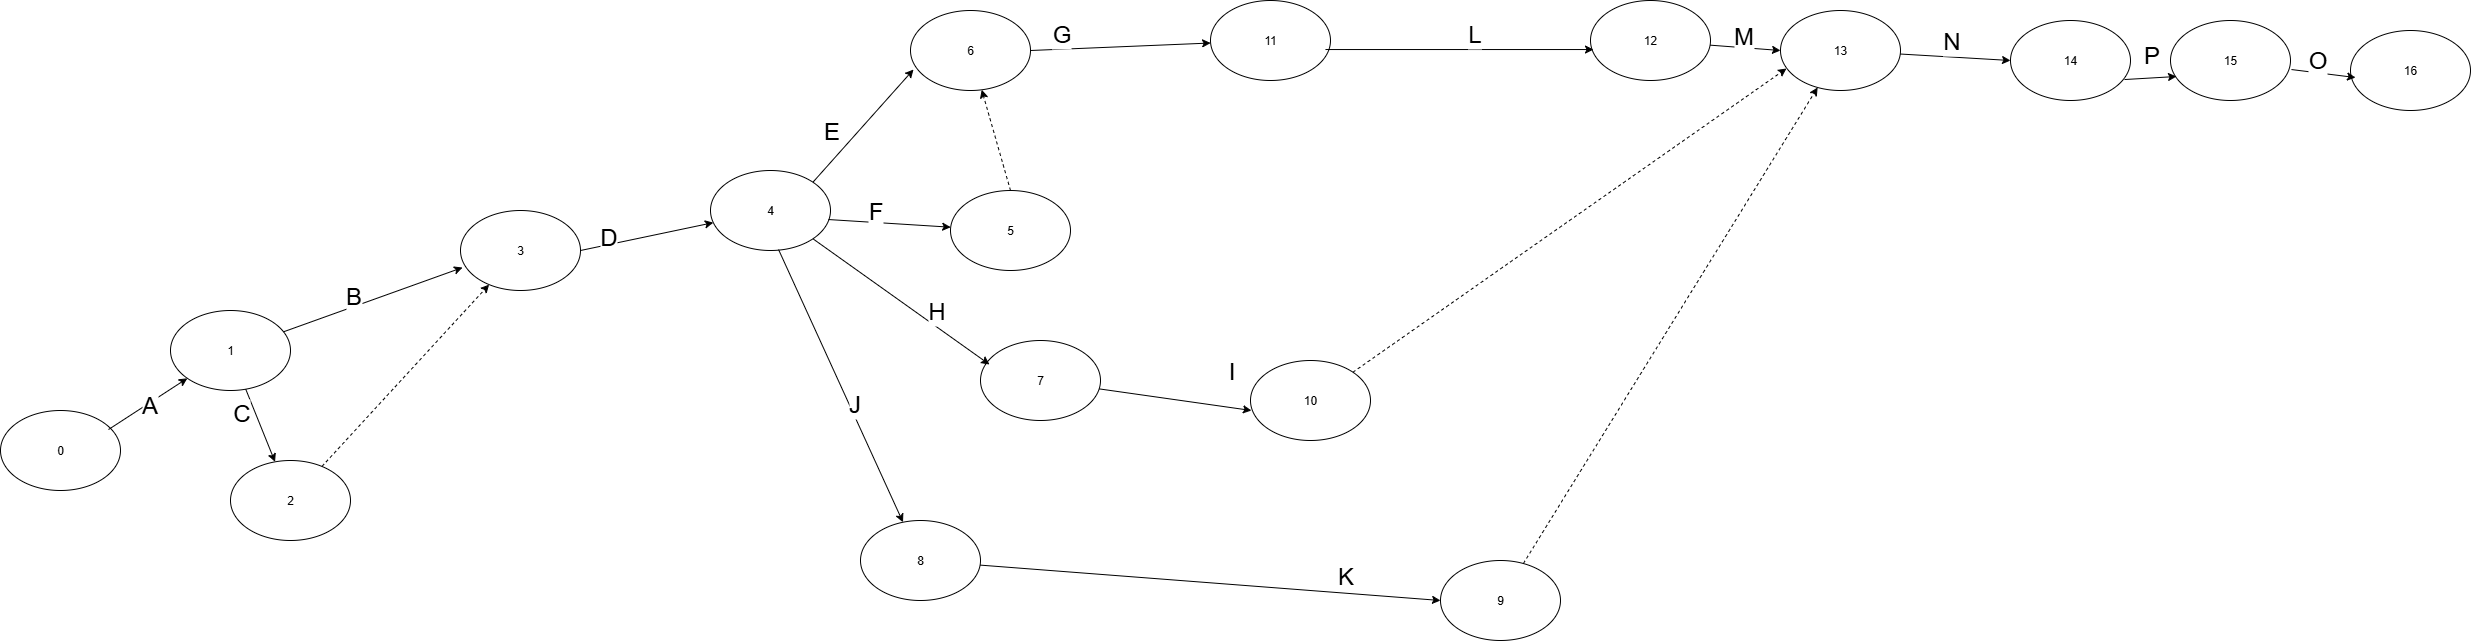

The diagram above was exported from draw.io. Its source (the exported page's mxGraphModel, read from the mxfile embedded in the PNG):
<mxGraphModel dx="1737" dy="2212" grid="1" gridSize="10" guides="1" tooltips="1" connect="1" arrows="1" fold="1" page="1" pageScale="1" pageWidth="827" pageHeight="1169" math="0" shadow="0">
  <root>
    <mxCell id="0" />
    <mxCell id="1" parent="0" />
    <mxCell id="c-JbE82iZZtWo8ZJazqt-1" value="0" style="ellipse;whiteSpace=wrap;html=1;" parent="1" vertex="1">
      <mxGeometry x="150" y="330" width="120" height="80" as="geometry" />
    </mxCell>
    <mxCell id="c-JbE82iZZtWo8ZJazqt-2" value="1" style="ellipse;whiteSpace=wrap;html=1;" parent="1" vertex="1">
      <mxGeometry x="320" y="230" width="120" height="80" as="geometry" />
    </mxCell>
    <mxCell id="c-JbE82iZZtWo8ZJazqt-3" value="2" style="ellipse;whiteSpace=wrap;html=1;" parent="1" vertex="1">
      <mxGeometry x="380" y="380" width="120" height="80" as="geometry" />
    </mxCell>
    <mxCell id="c-JbE82iZZtWo8ZJazqt-4" value="3" style="ellipse;whiteSpace=wrap;html=1;" parent="1" vertex="1">
      <mxGeometry x="610" y="130" width="120" height="80" as="geometry" />
    </mxCell>
    <mxCell id="c-JbE82iZZtWo8ZJazqt-5" value="4" style="ellipse;whiteSpace=wrap;html=1;" parent="1" vertex="1">
      <mxGeometry x="860" y="90" width="120" height="80" as="geometry" />
    </mxCell>
    <mxCell id="c-JbE82iZZtWo8ZJazqt-6" value="5" style="ellipse;whiteSpace=wrap;html=1;" parent="1" vertex="1">
      <mxGeometry x="1100" y="110" width="120" height="80" as="geometry" />
    </mxCell>
    <mxCell id="c-JbE82iZZtWo8ZJazqt-7" value="6" style="ellipse;whiteSpace=wrap;html=1;" parent="1" vertex="1">
      <mxGeometry x="1060" y="-70" width="120" height="80" as="geometry" />
    </mxCell>
    <mxCell id="c-JbE82iZZtWo8ZJazqt-8" value="11" style="ellipse;whiteSpace=wrap;html=1;" parent="1" vertex="1">
      <mxGeometry x="1360" y="-80" width="120" height="80" as="geometry" />
    </mxCell>
    <mxCell id="c-JbE82iZZtWo8ZJazqt-9" value="12" style="ellipse;whiteSpace=wrap;html=1;" parent="1" vertex="1">
      <mxGeometry x="1740" y="-80" width="120" height="80" as="geometry" />
    </mxCell>
    <mxCell id="c-JbE82iZZtWo8ZJazqt-10" value="13" style="ellipse;whiteSpace=wrap;html=1;" parent="1" vertex="1">
      <mxGeometry x="1930" y="-70" width="120" height="80" as="geometry" />
    </mxCell>
    <mxCell id="c-JbE82iZZtWo8ZJazqt-11" value="14" style="ellipse;whiteSpace=wrap;html=1;" parent="1" vertex="1">
      <mxGeometry x="2160" y="-60" width="120" height="80" as="geometry" />
    </mxCell>
    <mxCell id="c-JbE82iZZtWo8ZJazqt-12" value="15" style="ellipse;whiteSpace=wrap;html=1;" parent="1" vertex="1">
      <mxGeometry x="2320" y="-60" width="120" height="80" as="geometry" />
    </mxCell>
    <mxCell id="c-JbE82iZZtWo8ZJazqt-13" value="16" style="ellipse;whiteSpace=wrap;html=1;" parent="1" vertex="1">
      <mxGeometry x="2500" y="-50" width="120" height="80" as="geometry" />
    </mxCell>
    <mxCell id="c-JbE82iZZtWo8ZJazqt-14" value="7" style="ellipse;whiteSpace=wrap;html=1;" parent="1" vertex="1">
      <mxGeometry x="1130" y="260" width="120" height="80" as="geometry" />
    </mxCell>
    <mxCell id="c-JbE82iZZtWo8ZJazqt-15" value="10" style="ellipse;whiteSpace=wrap;html=1;" parent="1" vertex="1">
      <mxGeometry x="1400" y="280" width="120" height="80" as="geometry" />
    </mxCell>
    <mxCell id="c-JbE82iZZtWo8ZJazqt-16" value="8" style="ellipse;whiteSpace=wrap;html=1;" parent="1" vertex="1">
      <mxGeometry x="1010" y="440" width="120" height="80" as="geometry" />
    </mxCell>
    <mxCell id="c-JbE82iZZtWo8ZJazqt-17" value="9" style="ellipse;whiteSpace=wrap;html=1;" parent="1" vertex="1">
      <mxGeometry x="1590" y="480" width="120" height="80" as="geometry" />
    </mxCell>
    <mxCell id="c-JbE82iZZtWo8ZJazqt-18" value="" style="endArrow=classic;html=1;rounded=0;exitX=0.9;exitY=0.238;exitDx=0;exitDy=0;exitPerimeter=0;" parent="1" source="c-JbE82iZZtWo8ZJazqt-1" target="c-JbE82iZZtWo8ZJazqt-2" edge="1">
      <mxGeometry width="50" height="50" relative="1" as="geometry">
        <mxPoint x="230" y="410" as="sourcePoint" />
        <mxPoint x="280" y="360" as="targetPoint" />
      </mxGeometry>
    </mxCell>
    <mxCell id="c-JbE82iZZtWo8ZJazqt-19" value="&lt;font style=&quot;font-size: 24px;&quot;&gt;A&lt;/font&gt;" style="edgeLabel;html=1;align=center;verticalAlign=middle;resizable=0;points=[];" parent="c-JbE82iZZtWo8ZJazqt-18" connectable="0" vertex="1">
      <mxGeometry x="0.0324" relative="1" as="geometry">
        <mxPoint y="1" as="offset" />
      </mxGeometry>
    </mxCell>
    <mxCell id="c-JbE82iZZtWo8ZJazqt-20" value="" style="endArrow=classic;html=1;rounded=0;" parent="1" source="c-JbE82iZZtWo8ZJazqt-2" target="c-JbE82iZZtWo8ZJazqt-3" edge="1">
      <mxGeometry width="50" height="50" relative="1" as="geometry">
        <mxPoint x="370" y="390" as="sourcePoint" />
        <mxPoint x="420" y="340" as="targetPoint" />
      </mxGeometry>
    </mxCell>
    <mxCell id="c-JbE82iZZtWo8ZJazqt-23" value="" style="endArrow=classic;html=1;rounded=0;entryX=0.017;entryY=0.713;entryDx=0;entryDy=0;entryPerimeter=0;" parent="1" source="c-JbE82iZZtWo8ZJazqt-2" target="c-JbE82iZZtWo8ZJazqt-4" edge="1">
      <mxGeometry width="50" height="50" relative="1" as="geometry">
        <mxPoint x="490" y="260" as="sourcePoint" />
        <mxPoint x="540" y="210" as="targetPoint" />
      </mxGeometry>
    </mxCell>
    <mxCell id="c-JbE82iZZtWo8ZJazqt-25" value="&lt;font style=&quot;font-size: 24px;&quot;&gt;B&lt;/font&gt;" style="edgeLabel;html=1;align=center;verticalAlign=middle;resizable=0;points=[];" parent="1" connectable="0" vertex="1">
      <mxGeometry x="500" y="220" as="geometry">
        <mxPoint x="2" y="-5" as="offset" />
      </mxGeometry>
    </mxCell>
    <mxCell id="c-JbE82iZZtWo8ZJazqt-26" value="" style="endArrow=classic;html=1;rounded=0;exitX=1;exitY=0.5;exitDx=0;exitDy=0;" parent="1" source="c-JbE82iZZtWo8ZJazqt-4" target="c-JbE82iZZtWo8ZJazqt-5" edge="1">
      <mxGeometry width="50" height="50" relative="1" as="geometry">
        <mxPoint x="660" y="290" as="sourcePoint" />
        <mxPoint x="710" y="240" as="targetPoint" />
      </mxGeometry>
    </mxCell>
    <mxCell id="c-JbE82iZZtWo8ZJazqt-27" value="" style="endArrow=classic;html=1;rounded=0;entryX=0.025;entryY=0.738;entryDx=0;entryDy=0;entryPerimeter=0;exitX=1;exitY=0;exitDx=0;exitDy=0;" parent="1" source="c-JbE82iZZtWo8ZJazqt-5" target="c-JbE82iZZtWo8ZJazqt-7" edge="1">
      <mxGeometry width="50" height="50" relative="1" as="geometry">
        <mxPoint x="970" y="50" as="sourcePoint" />
        <mxPoint x="1020" as="targetPoint" />
      </mxGeometry>
    </mxCell>
    <mxCell id="c-JbE82iZZtWo8ZJazqt-28" value="" style="endArrow=classic;html=1;rounded=0;exitX=0.983;exitY=0.613;exitDx=0;exitDy=0;exitPerimeter=0;" parent="1" source="c-JbE82iZZtWo8ZJazqt-5" target="c-JbE82iZZtWo8ZJazqt-6" edge="1">
      <mxGeometry width="50" height="50" relative="1" as="geometry">
        <mxPoint x="1040" y="150" as="sourcePoint" />
        <mxPoint x="1090" y="100" as="targetPoint" />
      </mxGeometry>
    </mxCell>
    <mxCell id="c-JbE82iZZtWo8ZJazqt-29" value="" style="endArrow=classic;html=1;rounded=0;entryX=0.075;entryY=0.3;entryDx=0;entryDy=0;entryPerimeter=0;exitX=1;exitY=1;exitDx=0;exitDy=0;" parent="1" source="c-JbE82iZZtWo8ZJazqt-5" target="c-JbE82iZZtWo8ZJazqt-14" edge="1">
      <mxGeometry width="50" height="50" relative="1" as="geometry">
        <mxPoint x="930" y="260" as="sourcePoint" />
        <mxPoint x="980" y="210" as="targetPoint" />
      </mxGeometry>
    </mxCell>
    <mxCell id="c-JbE82iZZtWo8ZJazqt-30" value="" style="endArrow=classic;html=1;rounded=0;entryX=0.008;entryY=0.625;entryDx=0;entryDy=0;entryPerimeter=0;" parent="1" source="c-JbE82iZZtWo8ZJazqt-14" target="c-JbE82iZZtWo8ZJazqt-15" edge="1">
      <mxGeometry width="50" height="50" relative="1" as="geometry">
        <mxPoint x="1270" y="400" as="sourcePoint" />
        <mxPoint x="1320" y="350" as="targetPoint" />
      </mxGeometry>
    </mxCell>
    <mxCell id="c-JbE82iZZtWo8ZJazqt-31" value="" style="endArrow=classic;html=1;rounded=0;exitX=0.567;exitY=0.988;exitDx=0;exitDy=0;exitPerimeter=0;" parent="1" source="c-JbE82iZZtWo8ZJazqt-5" target="c-JbE82iZZtWo8ZJazqt-16" edge="1">
      <mxGeometry width="50" height="50" relative="1" as="geometry">
        <mxPoint x="790" y="310" as="sourcePoint" />
        <mxPoint x="840" y="260" as="targetPoint" />
      </mxGeometry>
    </mxCell>
    <mxCell id="c-JbE82iZZtWo8ZJazqt-32" value="" style="endArrow=classic;html=1;rounded=0;entryX=0;entryY=0.5;entryDx=0;entryDy=0;" parent="1" source="c-JbE82iZZtWo8ZJazqt-16" target="c-JbE82iZZtWo8ZJazqt-17" edge="1">
      <mxGeometry width="50" height="50" relative="1" as="geometry">
        <mxPoint x="1290" y="540" as="sourcePoint" />
        <mxPoint x="1340" y="490" as="targetPoint" />
      </mxGeometry>
    </mxCell>
    <mxCell id="c-JbE82iZZtWo8ZJazqt-33" value="" style="endArrow=classic;html=1;rounded=0;dashed=1;" parent="1" source="c-JbE82iZZtWo8ZJazqt-17" target="c-JbE82iZZtWo8ZJazqt-10" edge="1">
      <mxGeometry width="50" height="50" relative="1" as="geometry">
        <mxPoint x="1710" y="350" as="sourcePoint" />
        <mxPoint x="1760" y="300" as="targetPoint" />
      </mxGeometry>
    </mxCell>
    <mxCell id="c-JbE82iZZtWo8ZJazqt-34" value="" style="endArrow=classic;html=1;rounded=0;exitX=0.5;exitY=0;exitDx=0;exitDy=0;dashed=1;" parent="1" source="c-JbE82iZZtWo8ZJazqt-6" target="c-JbE82iZZtWo8ZJazqt-7" edge="1">
      <mxGeometry width="50" height="50" relative="1" as="geometry">
        <mxPoint x="1220" y="160" as="sourcePoint" />
        <mxPoint x="1270" y="110" as="targetPoint" />
      </mxGeometry>
    </mxCell>
    <mxCell id="c-JbE82iZZtWo8ZJazqt-35" value="" style="endArrow=classic;html=1;rounded=0;exitX=1;exitY=0.5;exitDx=0;exitDy=0;" parent="1" source="c-JbE82iZZtWo8ZJazqt-7" target="c-JbE82iZZtWo8ZJazqt-8" edge="1">
      <mxGeometry width="50" height="50" relative="1" as="geometry">
        <mxPoint x="1210" y="90" as="sourcePoint" />
        <mxPoint x="1260" y="40" as="targetPoint" />
      </mxGeometry>
    </mxCell>
    <mxCell id="c-JbE82iZZtWo8ZJazqt-36" value="" style="endArrow=classic;html=1;rounded=0;entryX=0.025;entryY=0.613;entryDx=0;entryDy=0;entryPerimeter=0;exitX=0.958;exitY=0.613;exitDx=0;exitDy=0;exitPerimeter=0;" parent="1" source="c-JbE82iZZtWo8ZJazqt-8" target="c-JbE82iZZtWo8ZJazqt-9" edge="1">
      <mxGeometry width="50" height="50" relative="1" as="geometry">
        <mxPoint x="1630" y="80" as="sourcePoint" />
        <mxPoint x="1680" y="30" as="targetPoint" />
      </mxGeometry>
    </mxCell>
    <mxCell id="c-JbE82iZZtWo8ZJazqt-37" value="" style="endArrow=classic;html=1;rounded=0;entryX=0.05;entryY=0.725;entryDx=0;entryDy=0;entryPerimeter=0;exitX=1;exitY=0;exitDx=0;exitDy=0;dashed=1;" parent="1" source="c-JbE82iZZtWo8ZJazqt-15" target="c-JbE82iZZtWo8ZJazqt-10" edge="1">
      <mxGeometry width="50" height="50" relative="1" as="geometry">
        <mxPoint x="1510" y="230" as="sourcePoint" />
        <mxPoint x="1560" y="180" as="targetPoint" />
      </mxGeometry>
    </mxCell>
    <mxCell id="c-JbE82iZZtWo8ZJazqt-38" value="" style="endArrow=classic;html=1;rounded=0;entryX=0;entryY=0.5;entryDx=0;entryDy=0;" parent="1" source="c-JbE82iZZtWo8ZJazqt-9" target="c-JbE82iZZtWo8ZJazqt-10" edge="1">
      <mxGeometry width="50" height="50" relative="1" as="geometry">
        <mxPoint x="1630" y="50" as="sourcePoint" />
        <mxPoint x="1680" as="targetPoint" />
      </mxGeometry>
    </mxCell>
    <mxCell id="c-JbE82iZZtWo8ZJazqt-39" value="" style="endArrow=classic;html=1;rounded=0;entryX=0;entryY=0.5;entryDx=0;entryDy=0;" parent="1" source="c-JbE82iZZtWo8ZJazqt-10" target="c-JbE82iZZtWo8ZJazqt-11" edge="1">
      <mxGeometry width="50" height="50" relative="1" as="geometry">
        <mxPoint x="2040" y="80" as="sourcePoint" />
        <mxPoint x="2090" y="30" as="targetPoint" />
      </mxGeometry>
    </mxCell>
    <mxCell id="c-JbE82iZZtWo8ZJazqt-40" value="" style="endArrow=classic;html=1;rounded=0;entryX=0.05;entryY=0.7;entryDx=0;entryDy=0;entryPerimeter=0;exitX=0.95;exitY=0.738;exitDx=0;exitDy=0;exitPerimeter=0;" parent="1" source="c-JbE82iZZtWo8ZJazqt-11" target="c-JbE82iZZtWo8ZJazqt-12" edge="1">
      <mxGeometry width="50" height="50" relative="1" as="geometry">
        <mxPoint x="2180" y="60" as="sourcePoint" />
        <mxPoint x="2230" y="10" as="targetPoint" />
      </mxGeometry>
    </mxCell>
    <mxCell id="c-JbE82iZZtWo8ZJazqt-41" value="" style="endArrow=classic;html=1;rounded=0;entryX=0.042;entryY=0.588;entryDx=0;entryDy=0;entryPerimeter=0;exitX=1.008;exitY=0.613;exitDx=0;exitDy=0;exitPerimeter=0;" parent="1" source="c-JbE82iZZtWo8ZJazqt-12" target="c-JbE82iZZtWo8ZJazqt-13" edge="1">
      <mxGeometry width="50" height="50" relative="1" as="geometry">
        <mxPoint x="2330" y="140" as="sourcePoint" />
        <mxPoint x="2380" y="90" as="targetPoint" />
      </mxGeometry>
    </mxCell>
    <mxCell id="c-JbE82iZZtWo8ZJazqt-42" value="" style="endArrow=classic;html=1;rounded=0;dashed=1;" parent="1" source="c-JbE82iZZtWo8ZJazqt-3" target="c-JbE82iZZtWo8ZJazqt-4" edge="1">
      <mxGeometry width="50" height="50" relative="1" as="geometry">
        <mxPoint x="550" y="380" as="sourcePoint" />
        <mxPoint x="600" y="330" as="targetPoint" />
      </mxGeometry>
    </mxCell>
    <mxCell id="c-JbE82iZZtWo8ZJazqt-43" value="&lt;font style=&quot;font-size: 24px;&quot;&gt;C&lt;/font&gt;" style="edgeLabel;html=1;align=center;verticalAlign=middle;resizable=0;points=[];" parent="1" connectable="0" vertex="1">
      <mxGeometry x="398" y="335" as="geometry">
        <mxPoint x="-8" y="-3" as="offset" />
      </mxGeometry>
    </mxCell>
    <mxCell id="c-JbE82iZZtWo8ZJazqt-44" value="&lt;font style=&quot;font-size: 24px;&quot;&gt;D&lt;/font&gt;" style="edgeLabel;html=1;align=center;verticalAlign=middle;resizable=0;points=[];" parent="1" connectable="0" vertex="1">
      <mxGeometry x="768" y="155" as="geometry">
        <mxPoint x="-11" y="1" as="offset" />
      </mxGeometry>
    </mxCell>
    <mxCell id="c-JbE82iZZtWo8ZJazqt-45" value="&lt;font style=&quot;font-size: 24px;&quot;&gt;E&lt;/font&gt;" style="edgeLabel;html=1;align=center;verticalAlign=middle;resizable=0;points=[];" parent="1" connectable="0" vertex="1">
      <mxGeometry x="978" y="55" as="geometry">
        <mxPoint x="2" y="-5" as="offset" />
      </mxGeometry>
    </mxCell>
    <mxCell id="c-JbE82iZZtWo8ZJazqt-46" value="&lt;font style=&quot;font-size: 24px;&quot;&gt;F&lt;/font&gt;" style="edgeLabel;html=1;align=center;verticalAlign=middle;resizable=0;points=[];" parent="1" connectable="0" vertex="1">
      <mxGeometry x="1028" y="135" as="geometry">
        <mxPoint x="-4" y="-5" as="offset" />
      </mxGeometry>
    </mxCell>
    <mxCell id="c-JbE82iZZtWo8ZJazqt-47" value="&lt;font style=&quot;font-size: 24px;&quot;&gt;H&lt;/font&gt;" style="edgeLabel;html=1;align=center;verticalAlign=middle;resizable=0;points=[];" parent="1" connectable="0" vertex="1">
      <mxGeometry x="1080" y="220" as="geometry">
        <mxPoint x="5" y="10" as="offset" />
      </mxGeometry>
    </mxCell>
    <mxCell id="c-JbE82iZZtWo8ZJazqt-48" value="&lt;font style=&quot;font-size: 24px;&quot;&gt;J&lt;/font&gt;" style="edgeLabel;html=1;align=center;verticalAlign=middle;resizable=0;points=[];" parent="1" connectable="0" vertex="1">
      <mxGeometry x="998" y="315" as="geometry">
        <mxPoint x="5" y="8" as="offset" />
      </mxGeometry>
    </mxCell>
    <mxCell id="c-JbE82iZZtWo8ZJazqt-49" value="&lt;font style=&quot;font-size: 24px;&quot;&gt;I&lt;/font&gt;" style="edgeLabel;html=1;align=center;verticalAlign=middle;resizable=0;points=[];" parent="1" connectable="0" vertex="1">
      <mxGeometry x="1378" y="295" as="geometry">
        <mxPoint x="2" y="-5" as="offset" />
      </mxGeometry>
    </mxCell>
    <mxCell id="c-JbE82iZZtWo8ZJazqt-50" value="&lt;font style=&quot;font-size: 24px;&quot;&gt;K&lt;/font&gt;" style="edgeLabel;html=1;align=center;verticalAlign=middle;resizable=0;points=[];" parent="1" connectable="0" vertex="1">
      <mxGeometry x="1538" y="495" as="geometry">
        <mxPoint x="-44" as="offset" />
      </mxGeometry>
    </mxCell>
    <mxCell id="c-JbE82iZZtWo8ZJazqt-51" value="&lt;font style=&quot;font-size: 24px;&quot;&gt;G&lt;/font&gt;" style="edgeLabel;html=1;align=center;verticalAlign=middle;resizable=0;points=[];" parent="1" connectable="0" vertex="1">
      <mxGeometry x="1218" y="-55" as="geometry">
        <mxPoint x="-8" y="8" as="offset" />
      </mxGeometry>
    </mxCell>
    <mxCell id="c-JbE82iZZtWo8ZJazqt-52" value="&lt;font style=&quot;font-size: 24px;&quot;&gt;L&lt;/font&gt;" style="edgeLabel;html=1;align=center;verticalAlign=middle;resizable=0;points=[];" parent="1" connectable="0" vertex="1">
      <mxGeometry x="1618" y="-45" as="geometry">
        <mxPoint x="5" y="-2" as="offset" />
      </mxGeometry>
    </mxCell>
    <mxCell id="c-JbE82iZZtWo8ZJazqt-53" value="&lt;font style=&quot;font-size: 24px;&quot;&gt;M&lt;/font&gt;" style="edgeLabel;html=1;align=center;verticalAlign=middle;resizable=0;points=[];" parent="1" connectable="0" vertex="1">
      <mxGeometry x="1888" y="-45" as="geometry">
        <mxPoint x="4" as="offset" />
      </mxGeometry>
    </mxCell>
    <mxCell id="c-JbE82iZZtWo8ZJazqt-54" value="&lt;font style=&quot;font-size: 24px;&quot;&gt;N&lt;/font&gt;" style="edgeLabel;html=1;align=center;verticalAlign=middle;resizable=0;points=[];" parent="1" connectable="0" vertex="1">
      <mxGeometry x="2098" y="-35" as="geometry">
        <mxPoint x="2" y="-5" as="offset" />
      </mxGeometry>
    </mxCell>
    <mxCell id="c-JbE82iZZtWo8ZJazqt-55" value="&lt;font style=&quot;font-size: 24px;&quot;&gt;P&lt;/font&gt;" style="edgeLabel;html=1;align=center;verticalAlign=middle;resizable=0;points=[];" parent="1" connectable="0" vertex="1">
      <mxGeometry x="2310" y="-40" as="geometry">
        <mxPoint x="-10" y="14" as="offset" />
      </mxGeometry>
    </mxCell>
    <mxCell id="c-JbE82iZZtWo8ZJazqt-56" value="&lt;font style=&quot;font-size: 24px;&quot;&gt;O&lt;/font&gt;" style="edgeLabel;html=1;align=center;verticalAlign=middle;resizable=0;points=[];" parent="1" connectable="0" vertex="1">
      <mxGeometry x="2460" y="-30" as="geometry">
        <mxPoint x="6" y="9" as="offset" />
      </mxGeometry>
    </mxCell>
  </root>
</mxGraphModel>